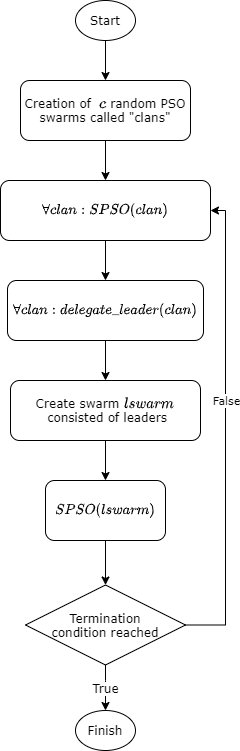

The diagram above was exported from draw.io. Its source (the exported page's mxGraphModel, read from the mxfile embedded in the PNG):
<mxGraphModel dx="1038" dy="489" grid="1" gridSize="10" guides="1" tooltips="1" connect="1" arrows="1" fold="1" page="1" pageScale="1" pageWidth="827" pageHeight="1169" math="1" shadow="0">
  <root>
    <mxCell id="0" />
    <mxCell id="1" parent="0" />
    <mxCell id="roZ4U5Zp2kpJsCxgu5Hv-12" value="" style="edgeStyle=orthogonalEdgeStyle;rounded=0;orthogonalLoop=1;jettySize=auto;html=1;" edge="1" parent="1" source="roZ4U5Zp2kpJsCxgu5Hv-1" target="roZ4U5Zp2kpJsCxgu5Hv-2">
      <mxGeometry relative="1" as="geometry" />
    </mxCell>
    <mxCell id="roZ4U5Zp2kpJsCxgu5Hv-1" value="&lt;font face=&quot;Verdana&quot;&gt;Start&lt;/font&gt;" style="ellipse;whiteSpace=wrap;html=1;" vertex="1" parent="1">
      <mxGeometry x="370" width="60" height="40" as="geometry" />
    </mxCell>
    <mxCell id="roZ4U5Zp2kpJsCxgu5Hv-13" value="" style="edgeStyle=orthogonalEdgeStyle;rounded=0;orthogonalLoop=1;jettySize=auto;html=1;" edge="1" parent="1" source="roZ4U5Zp2kpJsCxgu5Hv-2" target="roZ4U5Zp2kpJsCxgu5Hv-3">
      <mxGeometry relative="1" as="geometry" />
    </mxCell>
    <mxCell id="roZ4U5Zp2kpJsCxgu5Hv-2" value="&lt;font face=&quot;Verdana&quot;&gt;Creation of&amp;nbsp; \( c \) random PSO swarms called &quot;clans&quot;&lt;/font&gt;" style="rounded=1;whiteSpace=wrap;html=1;" vertex="1" parent="1">
      <mxGeometry x="315" y="80" width="170" height="60" as="geometry" />
    </mxCell>
    <mxCell id="roZ4U5Zp2kpJsCxgu5Hv-14" value="" style="edgeStyle=orthogonalEdgeStyle;rounded=0;orthogonalLoop=1;jettySize=auto;html=1;" edge="1" parent="1" source="roZ4U5Zp2kpJsCxgu5Hv-3" target="roZ4U5Zp2kpJsCxgu5Hv-4">
      <mxGeometry relative="1" as="geometry" />
    </mxCell>
    <mxCell id="roZ4U5Zp2kpJsCxgu5Hv-3" value="$$ \forall clan: SPSO(clan) $$" style="rounded=1;whiteSpace=wrap;html=1;" vertex="1" parent="1">
      <mxGeometry x="295" y="180" width="210" height="60" as="geometry" />
    </mxCell>
    <mxCell id="roZ4U5Zp2kpJsCxgu5Hv-15" value="" style="edgeStyle=orthogonalEdgeStyle;rounded=0;orthogonalLoop=1;jettySize=auto;html=1;" edge="1" parent="1" source="roZ4U5Zp2kpJsCxgu5Hv-4" target="roZ4U5Zp2kpJsCxgu5Hv-5">
      <mxGeometry relative="1" as="geometry" />
    </mxCell>
    <mxCell id="roZ4U5Zp2kpJsCxgu5Hv-4" value="$$ \forall clan: delegate\_leader(clan) $$" style="rounded=1;whiteSpace=wrap;html=1;" vertex="1" parent="1">
      <mxGeometry x="302" y="280" width="196" height="60" as="geometry" />
    </mxCell>
    <mxCell id="roZ4U5Zp2kpJsCxgu5Hv-16" value="" style="edgeStyle=orthogonalEdgeStyle;rounded=0;orthogonalLoop=1;jettySize=auto;html=1;" edge="1" parent="1" source="roZ4U5Zp2kpJsCxgu5Hv-5" target="roZ4U5Zp2kpJsCxgu5Hv-6">
      <mxGeometry relative="1" as="geometry" />
    </mxCell>
    <mxCell id="roZ4U5Zp2kpJsCxgu5Hv-5" value="&lt;font face=&quot;Verdana&quot;&gt;Create swarm&amp;nbsp;&lt;/font&gt;&lt;span style=&quot;font-family: &amp;#34;verdana&amp;#34;&quot;&gt;\( lswarm \)&lt;/span&gt;&lt;font face=&quot;Verdana&quot;&gt;&lt;br&gt;&amp;nbsp;consisted of leaders&lt;/font&gt;" style="rounded=1;whiteSpace=wrap;html=1;" vertex="1" parent="1">
      <mxGeometry x="305" y="380" width="190" height="60" as="geometry" />
    </mxCell>
    <mxCell id="roZ4U5Zp2kpJsCxgu5Hv-17" value="" style="edgeStyle=orthogonalEdgeStyle;rounded=0;orthogonalLoop=1;jettySize=auto;html=1;" edge="1" parent="1" source="roZ4U5Zp2kpJsCxgu5Hv-6" target="roZ4U5Zp2kpJsCxgu5Hv-7">
      <mxGeometry relative="1" as="geometry" />
    </mxCell>
    <mxCell id="roZ4U5Zp2kpJsCxgu5Hv-6" value="$$ SPSO( lswarm ) $$" style="rounded=1;whiteSpace=wrap;html=1;" vertex="1" parent="1">
      <mxGeometry x="340" y="480" width="120" height="60" as="geometry" />
    </mxCell>
    <mxCell id="roZ4U5Zp2kpJsCxgu5Hv-8" style="edgeStyle=orthogonalEdgeStyle;rounded=0;orthogonalLoop=1;jettySize=auto;html=1;exitX=1;exitY=0.5;exitDx=0;exitDy=0;entryX=1;entryY=0.5;entryDx=0;entryDy=0;" edge="1" parent="1" source="roZ4U5Zp2kpJsCxgu5Hv-7" target="roZ4U5Zp2kpJsCxgu5Hv-3">
      <mxGeometry relative="1" as="geometry">
        <Array as="points">
          <mxPoint x="520" y="625" />
          <mxPoint x="520" y="210" />
        </Array>
      </mxGeometry>
    </mxCell>
    <mxCell id="roZ4U5Zp2kpJsCxgu5Hv-9" value="&lt;font face=&quot;Verdana&quot; style=&quot;font-size: 11px&quot;&gt;False&lt;/font&gt;" style="edgeLabel;html=1;align=center;verticalAlign=middle;resizable=0;points=[];" vertex="1" connectable="0" parent="roZ4U5Zp2kpJsCxgu5Hv-8">
      <mxGeometry x="0.1272" relative="1" as="geometry">
        <mxPoint as="offset" />
      </mxGeometry>
    </mxCell>
    <mxCell id="roZ4U5Zp2kpJsCxgu5Hv-11" value="&lt;font face=&quot;Verdana&quot; style=&quot;font-size: 12px&quot;&gt;True&lt;/font&gt;" style="edgeStyle=orthogonalEdgeStyle;rounded=0;orthogonalLoop=1;jettySize=auto;html=1;exitX=0.5;exitY=1;exitDx=0;exitDy=0;entryX=0.5;entryY=0;entryDx=0;entryDy=0;" edge="1" parent="1" source="roZ4U5Zp2kpJsCxgu5Hv-7" target="roZ4U5Zp2kpJsCxgu5Hv-10">
      <mxGeometry relative="1" as="geometry">
        <Array as="points">
          <mxPoint x="400" y="680" />
          <mxPoint x="400" y="680" />
        </Array>
      </mxGeometry>
    </mxCell>
    <mxCell id="roZ4U5Zp2kpJsCxgu5Hv-7" value="&lt;font face=&quot;Verdana&quot;&gt;Termination&lt;br&gt;condition reached&lt;/font&gt;" style="rhombus;whiteSpace=wrap;html=1;" vertex="1" parent="1">
      <mxGeometry x="320" y="584.5" width="160" height="80" as="geometry" />
    </mxCell>
    <mxCell id="roZ4U5Zp2kpJsCxgu5Hv-10" value="&lt;font face=&quot;Verdana&quot;&gt;Finish&lt;/font&gt;" style="ellipse;whiteSpace=wrap;html=1;" vertex="1" parent="1">
      <mxGeometry x="370" y="710" width="60" height="40" as="geometry" />
    </mxCell>
  </root>
</mxGraphModel>